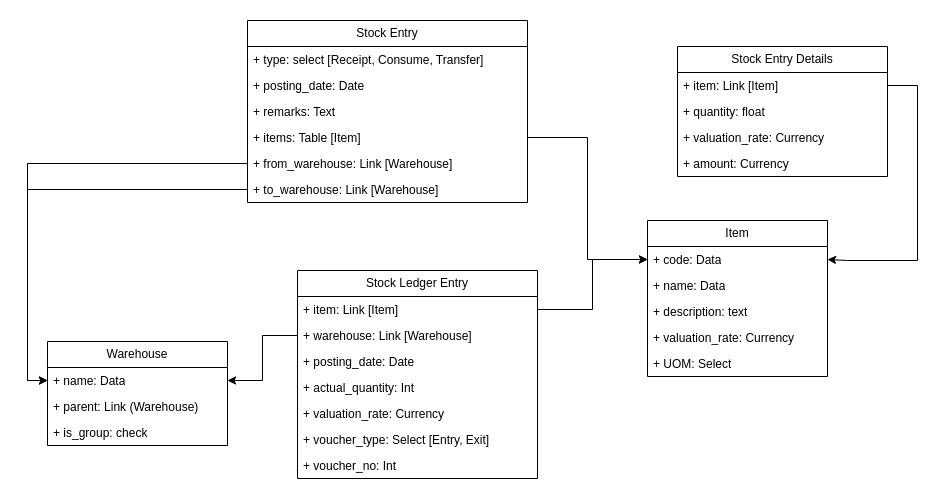

The diagram above was exported from draw.io. Its source (the exported page's mxGraphModel, read from the mxfile embedded in the PNG):
<mxGraphModel dx="1090" dy="670" grid="1" gridSize="10" guides="1" tooltips="1" connect="1" arrows="1" fold="1" page="1" pageScale="1" pageWidth="1100" pageHeight="850" background="none" math="0" shadow="0">
  <root>
    <mxCell id="0" />
    <mxCell id="1" parent="0" />
    <mxCell id="24794b860abc3c2d-41" style="edgeStyle=orthogonalEdgeStyle;rounded=0;html=1;exitX=1;exitY=0.25;entryX=0;entryY=0.25;labelBackgroundColor=none;endArrow=none;endFill=0;endSize=8;fontFamily=Verdana;fontSize=12;align=left;" parent="1" target="24794b860abc3c2d-19" edge="1">
      <mxGeometry relative="1" as="geometry">
        <mxPoint x="360" y="250" as="sourcePoint" />
      </mxGeometry>
    </mxCell>
    <mxCell id="24794b860abc3c2d-42" style="edgeStyle=orthogonalEdgeStyle;rounded=0;html=1;exitX=0;exitY=0.75;entryX=1;entryY=0.5;labelBackgroundColor=none;endArrow=none;endFill=0;endSize=8;fontFamily=Verdana;fontSize=12;align=left;" parent="1" source="24794b860abc3c2d-19" edge="1">
      <mxGeometry relative="1" as="geometry">
        <Array as="points">
          <mxPoint x="400" y="238" />
          <mxPoint x="400" y="295" />
        </Array>
        <mxPoint x="360" y="295" as="targetPoint" />
      </mxGeometry>
    </mxCell>
    <mxCell id="24794b860abc3c2d-33" style="edgeStyle=orthogonalEdgeStyle;rounded=0;html=1;exitX=1;exitY=0.5;entryX=0;entryY=0.75;labelBackgroundColor=none;endArrow=none;endFill=0;endSize=8;fontFamily=Verdana;fontSize=12;align=left;" parent="1" source="24794b860abc3c2d-21" edge="1">
      <mxGeometry relative="1" as="geometry">
        <Array as="points">
          <mxPoint x="575" y="555" />
          <mxPoint x="575" y="525" />
        </Array>
        <mxPoint x="600" y="525" as="targetPoint" />
      </mxGeometry>
    </mxCell>
    <mxCell id="24794b860abc3c2d-48" style="edgeStyle=orthogonalEdgeStyle;rounded=0;html=1;exitX=0;exitY=0.25;entryX=1;entryY=0.75;labelBackgroundColor=none;endArrow=none;endFill=0;endSize=8;fontFamily=Verdana;fontSize=12;align=left;" parent="1" source="24794b860abc3c2d-21" edge="1">
      <mxGeometry relative="1" as="geometry">
        <mxPoint x="360" y="340" as="targetPoint" />
      </mxGeometry>
    </mxCell>
    <mxCell id="24794b860abc3c2d-47" style="edgeStyle=orthogonalEdgeStyle;rounded=0;html=1;exitX=0;exitY=0.25;entryX=1;entryY=0.75;labelBackgroundColor=none;endArrow=none;endFill=0;endSize=8;fontFamily=Verdana;fontSize=12;align=left;" parent="1" target="24794b860abc3c2d-18" edge="1">
      <mxGeometry relative="1" as="geometry">
        <mxPoint x="410" y="727.5" as="sourcePoint" />
      </mxGeometry>
    </mxCell>
    <mxCell id="24794b860abc3c2d-50" style="edgeStyle=orthogonalEdgeStyle;rounded=0;html=1;exitX=0;exitY=0.75;entryX=1.006;entryY=0.853;entryPerimeter=0;labelBackgroundColor=none;endArrow=none;endFill=0;endSize=8;fontFamily=Verdana;fontSize=12;align=left;" parent="1" target="24794b860abc3c2d-18" edge="1">
      <mxGeometry relative="1" as="geometry">
        <Array as="points">
          <mxPoint x="370" y="813" />
          <mxPoint x="370" y="615" />
        </Array>
        <mxPoint x="410" y="802.5" as="sourcePoint" />
      </mxGeometry>
    </mxCell>
    <mxCell id="24794b860abc3c2d-51" style="edgeStyle=orthogonalEdgeStyle;rounded=0;html=1;exitX=0;exitY=0.5;entryX=1;entryY=0.5;labelBackgroundColor=none;endArrow=none;endFill=0;endSize=8;fontFamily=Verdana;fontSize=12;align=left;" parent="1" target="24794b860abc3c2d-18" edge="1">
      <mxGeometry relative="1" as="geometry">
        <Array as="points">
          <mxPoint x="400" y="775" />
          <mxPoint x="400" y="545" />
        </Array>
        <mxPoint x="410" y="765" as="sourcePoint" />
      </mxGeometry>
    </mxCell>
    <mxCell id="24794b860abc3c2d-44" style="edgeStyle=orthogonalEdgeStyle;rounded=0;html=1;exitX=1;exitY=0.25;entryX=0;entryY=0.75;labelBackgroundColor=none;endArrow=none;endFill=0;endSize=8;fontFamily=Verdana;fontSize=12;align=left;" parent="1" source="24794b860abc3c2d-24" edge="1">
      <mxGeometry relative="1" as="geometry">
        <mxPoint x="770" y="282.5" as="targetPoint" />
      </mxGeometry>
    </mxCell>
    <mxCell id="24794b860abc3c2d-45" style="edgeStyle=orthogonalEdgeStyle;rounded=0;html=1;exitX=1;exitY=0.5;entryX=0;entryY=0.75;labelBackgroundColor=none;endArrow=none;endFill=0;endSize=8;fontFamily=Verdana;fontSize=12;align=left;" parent="1" source="24794b860abc3c2d-24" edge="1">
      <mxGeometry relative="1" as="geometry">
        <mxPoint x="770" y="442.5" as="targetPoint" />
      </mxGeometry>
    </mxCell>
    <mxCell id="24794b860abc3c2d-46" style="edgeStyle=orthogonalEdgeStyle;rounded=0;html=1;exitX=1;exitY=0.75;entryX=0;entryY=0.5;labelBackgroundColor=none;endArrow=none;endFill=0;endSize=8;fontFamily=Verdana;fontSize=12;align=left;" parent="1" target="24794b860abc3c2d-28" edge="1">
      <mxGeometry relative="1" as="geometry">
        <mxPoint x="740" y="525" as="sourcePoint" />
      </mxGeometry>
    </mxCell>
    <mxCell id="24794b860abc3c2d-49" style="edgeStyle=orthogonalEdgeStyle;rounded=0;html=1;exitX=0;exitY=0.25;entryX=1;entryY=0.75;labelBackgroundColor=none;endArrow=none;endFill=0;endSize=8;fontFamily=Verdana;fontSize=12;align=left;" parent="1" target="24794b860abc3c2d-21" edge="1">
      <mxGeometry relative="1" as="geometry">
        <mxPoint x="600" y="702.5" as="sourcePoint" />
      </mxGeometry>
    </mxCell>
    <mxCell id="24794b860abc3c2d-43" style="edgeStyle=orthogonalEdgeStyle;rounded=0;html=1;exitX=1;exitY=0.75;entryX=0;entryY=0.25;labelBackgroundColor=none;endArrow=none;endFill=0;endSize=8;fontFamily=Verdana;fontSize=12;align=left;" parent="1" target="24794b860abc3c2d-29" edge="1">
      <mxGeometry relative="1" as="geometry">
        <mxPoint x="910" y="282.5" as="sourcePoint" />
      </mxGeometry>
    </mxCell>
    <mxCell id="65MKKZnxgY3ZS0DQm4sd-1" value="Item" style="swimlane;fontStyle=0;childLayout=stackLayout;horizontal=1;startSize=26;fillColor=none;horizontalStack=0;resizeParent=1;resizeParentMax=0;resizeLast=0;collapsible=1;marginBottom=0;whiteSpace=wrap;html=1;" vertex="1" parent="1">
      <mxGeometry x="720" y="200" width="180" height="156" as="geometry" />
    </mxCell>
    <mxCell id="65MKKZnxgY3ZS0DQm4sd-2" value="+ code: Data" style="text;strokeColor=none;fillColor=none;align=left;verticalAlign=top;spacingLeft=4;spacingRight=4;overflow=hidden;rotatable=0;points=[[0,0.5],[1,0.5]];portConstraint=eastwest;whiteSpace=wrap;html=1;" vertex="1" parent="65MKKZnxgY3ZS0DQm4sd-1">
      <mxGeometry y="26" width="180" height="26" as="geometry" />
    </mxCell>
    <mxCell id="65MKKZnxgY3ZS0DQm4sd-3" value="+ name: Data" style="text;strokeColor=none;fillColor=none;align=left;verticalAlign=top;spacingLeft=4;spacingRight=4;overflow=hidden;rotatable=0;points=[[0,0.5],[1,0.5]];portConstraint=eastwest;whiteSpace=wrap;html=1;" vertex="1" parent="65MKKZnxgY3ZS0DQm4sd-1">
      <mxGeometry y="52" width="180" height="26" as="geometry" />
    </mxCell>
    <mxCell id="65MKKZnxgY3ZS0DQm4sd-4" value="+ description: text" style="text;strokeColor=none;fillColor=none;align=left;verticalAlign=top;spacingLeft=4;spacingRight=4;overflow=hidden;rotatable=0;points=[[0,0.5],[1,0.5]];portConstraint=eastwest;whiteSpace=wrap;html=1;" vertex="1" parent="65MKKZnxgY3ZS0DQm4sd-1">
      <mxGeometry y="78" width="180" height="26" as="geometry" />
    </mxCell>
    <mxCell id="65MKKZnxgY3ZS0DQm4sd-22" value="+ valuation_rate: Currency" style="text;strokeColor=none;fillColor=none;align=left;verticalAlign=top;spacingLeft=4;spacingRight=4;overflow=hidden;rotatable=0;points=[[0,0.5],[1,0.5]];portConstraint=eastwest;whiteSpace=wrap;html=1;" vertex="1" parent="65MKKZnxgY3ZS0DQm4sd-1">
      <mxGeometry y="104" width="180" height="26" as="geometry" />
    </mxCell>
    <mxCell id="65MKKZnxgY3ZS0DQm4sd-21" value="+ UOM: Select" style="text;strokeColor=none;fillColor=none;align=left;verticalAlign=top;spacingLeft=4;spacingRight=4;overflow=hidden;rotatable=0;points=[[0,0.5],[1,0.5]];portConstraint=eastwest;whiteSpace=wrap;html=1;" vertex="1" parent="65MKKZnxgY3ZS0DQm4sd-1">
      <mxGeometry y="130" width="180" height="26" as="geometry" />
    </mxCell>
    <mxCell id="65MKKZnxgY3ZS0DQm4sd-5" value="Stock Entry" style="swimlane;fontStyle=0;childLayout=stackLayout;horizontal=1;startSize=26;fillColor=none;horizontalStack=0;resizeParent=1;resizeParentMax=0;resizeLast=0;collapsible=1;marginBottom=0;whiteSpace=wrap;html=1;" vertex="1" parent="1">
      <mxGeometry x="320" width="280" height="182" as="geometry" />
    </mxCell>
    <mxCell id="65MKKZnxgY3ZS0DQm4sd-6" value="+ type: select [Receipt, Consume, Transfer]" style="text;strokeColor=none;fillColor=none;align=left;verticalAlign=top;spacingLeft=4;spacingRight=4;overflow=hidden;rotatable=0;points=[[0,0.5],[1,0.5]];portConstraint=eastwest;whiteSpace=wrap;html=1;" vertex="1" parent="65MKKZnxgY3ZS0DQm4sd-5">
      <mxGeometry y="26" width="280" height="26" as="geometry" />
    </mxCell>
    <mxCell id="65MKKZnxgY3ZS0DQm4sd-7" value="+ posting_date: Date" style="text;strokeColor=none;fillColor=none;align=left;verticalAlign=top;spacingLeft=4;spacingRight=4;overflow=hidden;rotatable=0;points=[[0,0.5],[1,0.5]];portConstraint=eastwest;whiteSpace=wrap;html=1;" vertex="1" parent="65MKKZnxgY3ZS0DQm4sd-5">
      <mxGeometry y="52" width="280" height="26" as="geometry" />
    </mxCell>
    <mxCell id="65MKKZnxgY3ZS0DQm4sd-8" value="+ remarks: Text" style="text;strokeColor=none;fillColor=none;align=left;verticalAlign=top;spacingLeft=4;spacingRight=4;overflow=hidden;rotatable=0;points=[[0,0.5],[1,0.5]];portConstraint=eastwest;whiteSpace=wrap;html=1;" vertex="1" parent="65MKKZnxgY3ZS0DQm4sd-5">
      <mxGeometry y="78" width="280" height="26" as="geometry" />
    </mxCell>
    <mxCell id="65MKKZnxgY3ZS0DQm4sd-25" value="+ items: Table [Item]" style="text;strokeColor=none;fillColor=none;align=left;verticalAlign=top;spacingLeft=4;spacingRight=4;overflow=hidden;rotatable=0;points=[[0,0.5],[1,0.5]];portConstraint=eastwest;whiteSpace=wrap;html=1;" vertex="1" parent="65MKKZnxgY3ZS0DQm4sd-5">
      <mxGeometry y="104" width="280" height="26" as="geometry" />
    </mxCell>
    <mxCell id="65MKKZnxgY3ZS0DQm4sd-24" value="+ from_warehouse: Link [Warehouse]" style="text;strokeColor=none;fillColor=none;align=left;verticalAlign=top;spacingLeft=4;spacingRight=4;overflow=hidden;rotatable=0;points=[[0,0.5],[1,0.5]];portConstraint=eastwest;whiteSpace=wrap;html=1;" vertex="1" parent="65MKKZnxgY3ZS0DQm4sd-5">
      <mxGeometry y="130" width="280" height="26" as="geometry" />
    </mxCell>
    <mxCell id="65MKKZnxgY3ZS0DQm4sd-23" value="+ to_warehouse: Link [Warehouse]" style="text;strokeColor=none;fillColor=none;align=left;verticalAlign=top;spacingLeft=4;spacingRight=4;overflow=hidden;rotatable=0;points=[[0,0.5],[1,0.5]];portConstraint=eastwest;whiteSpace=wrap;html=1;" vertex="1" parent="65MKKZnxgY3ZS0DQm4sd-5">
      <mxGeometry y="156" width="280" height="26" as="geometry" />
    </mxCell>
    <mxCell id="65MKKZnxgY3ZS0DQm4sd-9" value="Warehouse" style="swimlane;fontStyle=0;childLayout=stackLayout;horizontal=1;startSize=26;fillColor=none;horizontalStack=0;resizeParent=1;resizeParentMax=0;resizeLast=0;collapsible=1;marginBottom=0;whiteSpace=wrap;html=1;" vertex="1" parent="1">
      <mxGeometry x="120" y="321" width="180" height="104" as="geometry" />
    </mxCell>
    <mxCell id="65MKKZnxgY3ZS0DQm4sd-10" value="+ name: Data" style="text;strokeColor=none;fillColor=none;align=left;verticalAlign=top;spacingLeft=4;spacingRight=4;overflow=hidden;rotatable=0;points=[[0,0.5],[1,0.5]];portConstraint=eastwest;whiteSpace=wrap;html=1;" vertex="1" parent="65MKKZnxgY3ZS0DQm4sd-9">
      <mxGeometry y="26" width="180" height="26" as="geometry" />
    </mxCell>
    <mxCell id="65MKKZnxgY3ZS0DQm4sd-11" value="+ parent: Link (Warehouse)" style="text;strokeColor=none;fillColor=none;align=left;verticalAlign=top;spacingLeft=4;spacingRight=4;overflow=hidden;rotatable=0;points=[[0,0.5],[1,0.5]];portConstraint=eastwest;whiteSpace=wrap;html=1;" vertex="1" parent="65MKKZnxgY3ZS0DQm4sd-9">
      <mxGeometry y="52" width="180" height="26" as="geometry" />
    </mxCell>
    <mxCell id="65MKKZnxgY3ZS0DQm4sd-12" value="+ is_group: check" style="text;strokeColor=none;fillColor=none;align=left;verticalAlign=top;spacingLeft=4;spacingRight=4;overflow=hidden;rotatable=0;points=[[0,0.5],[1,0.5]];portConstraint=eastwest;whiteSpace=wrap;html=1;" vertex="1" parent="65MKKZnxgY3ZS0DQm4sd-9">
      <mxGeometry y="78" width="180" height="26" as="geometry" />
    </mxCell>
    <mxCell id="65MKKZnxgY3ZS0DQm4sd-13" value="Stock Ledger Entry" style="swimlane;fontStyle=0;childLayout=stackLayout;horizontal=1;startSize=26;fillColor=none;horizontalStack=0;resizeParent=1;resizeParentMax=0;resizeLast=0;collapsible=1;marginBottom=0;whiteSpace=wrap;html=1;" vertex="1" parent="1">
      <mxGeometry x="370" y="250" width="240" height="208" as="geometry" />
    </mxCell>
    <mxCell id="65MKKZnxgY3ZS0DQm4sd-14" value="+ item: Link [Item]" style="text;strokeColor=none;fillColor=none;align=left;verticalAlign=top;spacingLeft=4;spacingRight=4;overflow=hidden;rotatable=0;points=[[0,0.5],[1,0.5]];portConstraint=eastwest;whiteSpace=wrap;html=1;" vertex="1" parent="65MKKZnxgY3ZS0DQm4sd-13">
      <mxGeometry y="26" width="240" height="26" as="geometry" />
    </mxCell>
    <mxCell id="65MKKZnxgY3ZS0DQm4sd-15" value="+ warehouse: Link [Warehouse]" style="text;strokeColor=none;fillColor=none;align=left;verticalAlign=top;spacingLeft=4;spacingRight=4;overflow=hidden;rotatable=0;points=[[0,0.5],[1,0.5]];portConstraint=eastwest;whiteSpace=wrap;html=1;" vertex="1" parent="65MKKZnxgY3ZS0DQm4sd-13">
      <mxGeometry y="52" width="240" height="26" as="geometry" />
    </mxCell>
    <mxCell id="65MKKZnxgY3ZS0DQm4sd-16" value="+ posting_date: Date" style="text;strokeColor=none;fillColor=none;align=left;verticalAlign=top;spacingLeft=4;spacingRight=4;overflow=hidden;rotatable=0;points=[[0,0.5],[1,0.5]];portConstraint=eastwest;whiteSpace=wrap;html=1;" vertex="1" parent="65MKKZnxgY3ZS0DQm4sd-13">
      <mxGeometry y="78" width="240" height="26" as="geometry" />
    </mxCell>
    <mxCell id="65MKKZnxgY3ZS0DQm4sd-29" value="+ actual_quantity: Int" style="text;strokeColor=none;fillColor=none;align=left;verticalAlign=top;spacingLeft=4;spacingRight=4;overflow=hidden;rotatable=0;points=[[0,0.5],[1,0.5]];portConstraint=eastwest;whiteSpace=wrap;html=1;" vertex="1" parent="65MKKZnxgY3ZS0DQm4sd-13">
      <mxGeometry y="104" width="240" height="26" as="geometry" />
    </mxCell>
    <mxCell id="65MKKZnxgY3ZS0DQm4sd-28" value="+ valuation_rate: Currency" style="text;strokeColor=none;fillColor=none;align=left;verticalAlign=top;spacingLeft=4;spacingRight=4;overflow=hidden;rotatable=0;points=[[0,0.5],[1,0.5]];portConstraint=eastwest;whiteSpace=wrap;html=1;" vertex="1" parent="65MKKZnxgY3ZS0DQm4sd-13">
      <mxGeometry y="130" width="240" height="26" as="geometry" />
    </mxCell>
    <mxCell id="65MKKZnxgY3ZS0DQm4sd-27" value="+ voucher_type: Select [Entry, Exit]" style="text;strokeColor=none;fillColor=none;align=left;verticalAlign=top;spacingLeft=4;spacingRight=4;overflow=hidden;rotatable=0;points=[[0,0.5],[1,0.5]];portConstraint=eastwest;whiteSpace=wrap;html=1;" vertex="1" parent="65MKKZnxgY3ZS0DQm4sd-13">
      <mxGeometry y="156" width="240" height="26" as="geometry" />
    </mxCell>
    <mxCell id="65MKKZnxgY3ZS0DQm4sd-30" value="+ voucher_no: Int" style="text;strokeColor=none;fillColor=none;align=left;verticalAlign=top;spacingLeft=4;spacingRight=4;overflow=hidden;rotatable=0;points=[[0,0.5],[1,0.5]];portConstraint=eastwest;whiteSpace=wrap;html=1;" vertex="1" parent="65MKKZnxgY3ZS0DQm4sd-13">
      <mxGeometry y="182" width="240" height="26" as="geometry" />
    </mxCell>
    <mxCell id="65MKKZnxgY3ZS0DQm4sd-17" value="Stock Entry Details" style="swimlane;fontStyle=0;childLayout=stackLayout;horizontal=1;startSize=26;fillColor=none;horizontalStack=0;resizeParent=1;resizeParentMax=0;resizeLast=0;collapsible=1;marginBottom=0;whiteSpace=wrap;html=1;" vertex="1" parent="1">
      <mxGeometry x="750" y="26" width="210" height="130" as="geometry" />
    </mxCell>
    <mxCell id="65MKKZnxgY3ZS0DQm4sd-18" value="+ item: Link [Item]" style="text;strokeColor=none;fillColor=none;align=left;verticalAlign=top;spacingLeft=4;spacingRight=4;overflow=hidden;rotatable=0;points=[[0,0.5],[1,0.5]];portConstraint=eastwest;whiteSpace=wrap;html=1;" vertex="1" parent="65MKKZnxgY3ZS0DQm4sd-17">
      <mxGeometry y="26" width="210" height="26" as="geometry" />
    </mxCell>
    <mxCell id="65MKKZnxgY3ZS0DQm4sd-19" value="+ quantity: float" style="text;strokeColor=none;fillColor=none;align=left;verticalAlign=top;spacingLeft=4;spacingRight=4;overflow=hidden;rotatable=0;points=[[0,0.5],[1,0.5]];portConstraint=eastwest;whiteSpace=wrap;html=1;" vertex="1" parent="65MKKZnxgY3ZS0DQm4sd-17">
      <mxGeometry y="52" width="210" height="26" as="geometry" />
    </mxCell>
    <mxCell id="65MKKZnxgY3ZS0DQm4sd-20" value="+ valuation_rate: Currency" style="text;strokeColor=none;fillColor=none;align=left;verticalAlign=top;spacingLeft=4;spacingRight=4;overflow=hidden;rotatable=0;points=[[0,0.5],[1,0.5]];portConstraint=eastwest;whiteSpace=wrap;html=1;" vertex="1" parent="65MKKZnxgY3ZS0DQm4sd-17">
      <mxGeometry y="78" width="210" height="26" as="geometry" />
    </mxCell>
    <mxCell id="65MKKZnxgY3ZS0DQm4sd-26" value="+ amount: Currency" style="text;strokeColor=none;fillColor=none;align=left;verticalAlign=top;spacingLeft=4;spacingRight=4;overflow=hidden;rotatable=0;points=[[0,0.5],[1,0.5]];portConstraint=eastwest;whiteSpace=wrap;html=1;" vertex="1" parent="65MKKZnxgY3ZS0DQm4sd-17">
      <mxGeometry y="104" width="210" height="26" as="geometry" />
    </mxCell>
    <mxCell id="65MKKZnxgY3ZS0DQm4sd-34" style="edgeStyle=orthogonalEdgeStyle;rounded=0;orthogonalLoop=1;jettySize=auto;html=1;entryX=0;entryY=0.5;entryDx=0;entryDy=0;" edge="1" parent="1" source="65MKKZnxgY3ZS0DQm4sd-24" target="65MKKZnxgY3ZS0DQm4sd-10">
      <mxGeometry relative="1" as="geometry" />
    </mxCell>
    <mxCell id="65MKKZnxgY3ZS0DQm4sd-35" style="edgeStyle=orthogonalEdgeStyle;rounded=0;orthogonalLoop=1;jettySize=auto;html=1;" edge="1" parent="1" source="65MKKZnxgY3ZS0DQm4sd-23" target="65MKKZnxgY3ZS0DQm4sd-10">
      <mxGeometry relative="1" as="geometry">
        <Array as="points">
          <mxPoint x="100" y="169" />
          <mxPoint x="100" y="360" />
        </Array>
      </mxGeometry>
    </mxCell>
    <mxCell id="65MKKZnxgY3ZS0DQm4sd-36" style="edgeStyle=orthogonalEdgeStyle;rounded=0;orthogonalLoop=1;jettySize=auto;html=1;entryX=0;entryY=0.5;entryDx=0;entryDy=0;" edge="1" parent="1" source="65MKKZnxgY3ZS0DQm4sd-25" target="65MKKZnxgY3ZS0DQm4sd-2">
      <mxGeometry relative="1" as="geometry" />
    </mxCell>
    <mxCell id="65MKKZnxgY3ZS0DQm4sd-37" style="edgeStyle=orthogonalEdgeStyle;rounded=0;orthogonalLoop=1;jettySize=auto;html=1;entryX=1;entryY=0.5;entryDx=0;entryDy=0;" edge="1" parent="1" source="65MKKZnxgY3ZS0DQm4sd-18" target="65MKKZnxgY3ZS0DQm4sd-2">
      <mxGeometry relative="1" as="geometry">
        <Array as="points">
          <mxPoint x="990" y="65" />
          <mxPoint x="990" y="240" />
          <mxPoint x="920" y="240" />
        </Array>
      </mxGeometry>
    </mxCell>
    <mxCell id="65MKKZnxgY3ZS0DQm4sd-38" style="edgeStyle=orthogonalEdgeStyle;rounded=0;orthogonalLoop=1;jettySize=auto;html=1;entryX=0;entryY=0.5;entryDx=0;entryDy=0;" edge="1" parent="1" source="65MKKZnxgY3ZS0DQm4sd-14" target="65MKKZnxgY3ZS0DQm4sd-2">
      <mxGeometry relative="1" as="geometry" />
    </mxCell>
    <mxCell id="65MKKZnxgY3ZS0DQm4sd-39" style="edgeStyle=orthogonalEdgeStyle;rounded=0;orthogonalLoop=1;jettySize=auto;html=1;entryX=1;entryY=0.5;entryDx=0;entryDy=0;" edge="1" parent="1" source="65MKKZnxgY3ZS0DQm4sd-15" target="65MKKZnxgY3ZS0DQm4sd-10">
      <mxGeometry relative="1" as="geometry" />
    </mxCell>
  </root>
</mxGraphModel>